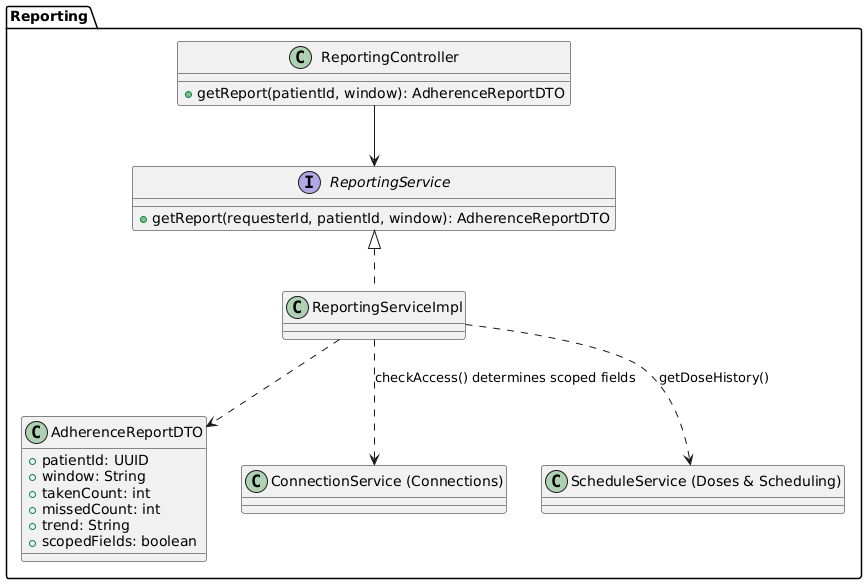

The diagram above was rendered by PlantUML. Its source (embedded in the PNG):
@startuml
package "Reporting" {

  interface ReportingService {
    +getReport(requesterId, patientId, window): AdherenceReportDTO
  }

  class ReportingServiceImpl implements ReportingService
  class ReportingController {
    +getReport(patientId, window): AdherenceReportDTO
  }

  class AdherenceReportDTO {
    +patientId: UUID
    +window: String
    +takenCount: int
    +missedCount: int
    +trend: String
    +scopedFields: boolean
  }

  ReportingController --> ReportingService
  ReportingServiceImpl ..> AdherenceReportDTO

  ReportingServiceImpl ..> "ConnectionService (Connections)" : checkAccess() determines scoped fields
  ReportingServiceImpl ..> "ScheduleService (Doses & Scheduling)" : getDoseHistory()
}
@enduml